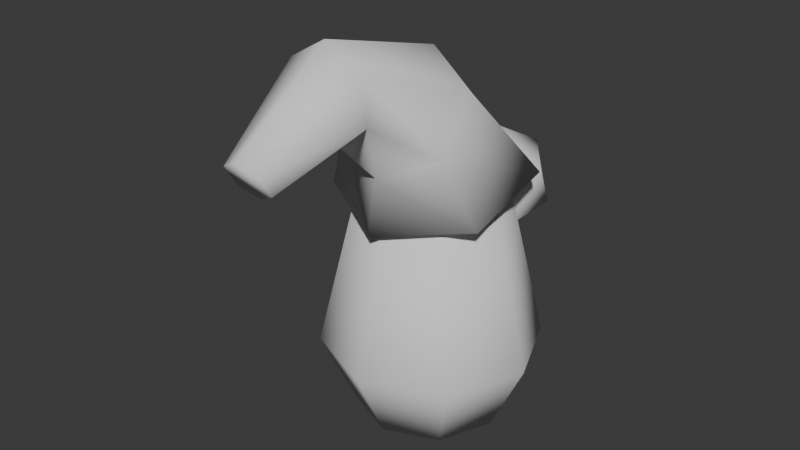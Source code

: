 # Source: model_gnome_archer.blend  (saved by Blender 4.0.36; exported with 4.5.12 LTS)
import bpy
from mathutils import Matrix  # noqa: F401  (used for matrix-valued properties, if any)

bpy.ops.wm.read_factory_settings(use_empty=True)
scene = bpy.context.scene
scene.name = 'Scene'

# ---- collections
col_collection = bpy.data.collections.new('Collection'); scene.collection.children.link(col_collection)

# ---- world
world_world = bpy.data.worlds.new('World'); scene.world = world_world
world_world.use_nodes = True; world_world.node_tree.nodes.clear()
_N = world_world.node_tree.nodes; _L = world_world.node_tree.links
n0 = _N.new('ShaderNodeOutputWorld'); n0.name = 'World Output'; n0.location = (300, 300)
n1 = _N.new('ShaderNodeBackground'); n1.name = 'Background'; n1.location = (10, 300)
n1.inputs[0].default_value = (0.05088, 0.05088, 0.05088, 1.0)
_L.new(n1.outputs[0], n0.inputs[0])
n0.is_active_output = True
world_world.color = (0.05088, 0.05088, 0.05088)
world_world.use_sun_shadow = False
world_world.sun_shadow_jitter_overblur = 0.0

# ---- meshes
me_cylinder = bpy.data.meshes.new('Cylinder')
me_cylinder.from_pydata([(-5.928e-10, 0.1704, -0.25), (-5.928e-10, 0.1704, 0.25), (0.1205, 0.1205, -0.25), (0.1205, 0.1205, 0.25), (0.1704, 0.0, -0.25), (0.1704, 0.0, 0.25), (0.1205, -0.1205, -0.25), (0.1205, -0.1205, 0.25), (-5.928e-10, -0.1704, -0.25), (-5.928e-10, -0.1704, 0.25), (-0.1205, -0.1205, -0.25), (-0.1205, -0.1205, 0.25), (-0.1704, 0.0, -0.25), (-0.1704, 0.0, 0.25), (-0.1205, 0.1205, -0.25), (-0.1205, 0.1205, 0.25), (0.0, 0.25, -0.08022), (0.1768, 0.1768, -0.08022), (0.25, 0.0, -0.08022), (0.1768, -0.1768, -0.08022), (0.0, -0.25, -0.08022), (-0.1768, -0.1768, -0.08022), (-0.25, 0.0, -0.08022), (-0.1768, 0.1768, -0.08022)], [], [(16, 1, 3, 17), (17, 3, 5, 18), (18, 5, 7, 19), (19, 7, 9, 20), (20, 9, 11, 21), (21, 11, 13, 22), (3, 1, 15, 13, 11, 9, 7, 5), (22, 13, 15, 23), (23, 15, 1, 16), (0, 2, 4, 6, 8, 10, 12, 14), (14, 23, 16, 0), (12, 22, 23, 14), (10, 21, 22, 12), (8, 20, 21, 10), (6, 19, 20, 8), (4, 18, 19, 6), (2, 17, 18, 4), (0, 16, 17, 2)])
me_cylinder.polygons.foreach_set('use_smooth', [True] * 18)
_uv = me_cylinder.uv_layers.new(name='UVMap')
_uv.uv.foreach_set('vector', [1.0, 0.6698, 1.0, 1.0, 0.875, 1.0, 0.875, 0.6698, 0.875, 0.6698, 0.875, 1.0, 0.75, 1.0, 0.75, 0.6698, 0.75, 0.6698, 0.75, 1.0, 0.625, 1.0, 0.625, 0.6698, 0.625, 0.6698, 0.625, 1.0, 0.5, 1.0, 0.5, 0.6698, 0.5, 0.6698, 0.5, 1.0, 0.375, 1.0, 0.375, 0.6698, 0.375, 0.6698, 0.375, 1.0, 0.25, 1.0, 0.25, 0.6698, 0.4197, 0.4197, 0.25, 0.49, 0.08029, 0.4197, 0.01, 0.25, 0.08029, 0.08029, 0.25, 0.01, 0.4197, 0.08029, 0.49, 0.25, 0.25, 0.6698, 0.25, 1.0, 0.125, 1.0, 0.125, 0.6698, 0.125, 0.6698, 0.125, 1.0, 0.0, 1.0, 0.0, 0.6698, 0.75, 0.49, 0.9197, 0.4197, 0.99, 0.25, 0.9197, 0.08029, 0.75, 0.01, 0.5803, 0.08029, 0.51, 0.25, 0.5803, 0.4197, 0.125, 0.5, 0.125, 0.6698, 0.0, 0.6698, 0.0, 0.5, 0.25, 0.5, 0.25, 0.6698, 0.125, 0.6698, 0.125, 0.5, 0.375, 0.5, 0.375, 0.6698, 0.25, 0.6698, 0.25, 0.5, 0.5, 0.5, 0.5, 0.6698, 0.375, 0.6698, 0.375, 0.5, 0.625, 0.5, 0.625, 0.6698, 0.5, 0.6698, 0.5, 0.5, 0.75, 0.5, 0.75, 0.6698, 0.625, 0.6698, 0.625, 0.5, 0.875, 0.5, 0.875, 0.6698, 0.75, 0.6698, 0.75, 0.5, 1.0, 0.5, 1.0, 0.6698, 0.875, 0.6698, 0.875, 0.5])
me_cylinder.update()
me_cylinder_001 = bpy.data.meshes.new('Cylinder.001')
me_cylinder_001.from_pydata([(-8.74e-19, 0.2164, 0.003335), (-1.654e-17, 0.01327, 0.2522), (0.1908, 0.1082, -0.0174), (0.126, -0.03605, 0.1988), (0.1908, -0.1082, -0.05886), (0.126, -0.1347, 0.0919), (8.74e-19, -0.2164, -0.07959), (4.245e-18, -0.184, 0.03845), (-0.1908, -0.1082, -0.05886), (-0.126, -0.1347, 0.0919), (-0.1908, 0.1082, -0.0174), (-0.126, -0.03605, 0.1988), (0.08689, -0.2904, 0.3122), (-5.678e-17, -0.29, 0.3624), (0.08689, -0.2913, 0.2119), (-1.259e-17, -0.2917, 0.1617), (-0.08689, -0.2913, 0.2119), (-0.08689, -0.2904, 0.3122), (0.04382, -0.5168, 0.1973), (-7.054e-17, -0.5282, 0.2198), (0.04382, -0.4938, 0.1522), (-3.787e-17, -0.4823, 0.1296), (-0.04382, -0.4938, 0.1522), (-0.04382, -0.5168, 0.1973)], [], [(0, 1, 3, 2), (2, 3, 5, 4), (4, 5, 7, 6), (6, 7, 9, 8), (7, 5, 14, 15), (8, 9, 11, 10), (10, 11, 1, 0), (0, 2, 4, 6, 8, 10), (16, 15, 21, 22), (1, 11, 17, 13), (9, 7, 15, 16), (5, 3, 12, 14), (11, 9, 16, 17), (3, 1, 13, 12), (18, 19, 23, 22, 21, 20), (14, 12, 18, 20), (17, 16, 22, 23), (15, 14, 20, 21), (12, 13, 19, 18), (13, 17, 23, 19)])
me_cylinder_001.polygons.foreach_set('use_smooth', [True] * 20)
_uv = me_cylinder_001.uv_layers.new(name='UVMap')
_uv.uv.foreach_set('vector', [1.0, 0.5, 1.0, 1.0, 0.8333, 1.0, 0.8333, 0.5, 0.8333, 0.5, 0.8333, 1.0, 0.6667, 1.0, 0.6667, 0.5, 0.6667, 0.5, 0.6667, 1.0, 0.5, 1.0, 0.5, 0.5, 0.5, 0.5, 0.5, 1.0, 0.3333, 1.0, 0.3333, 0.5, 0.5, 1.0, 0.6667, 1.0, 0.6667, 1.0, 0.5, 1.0, 0.3333, 0.5, 0.3333, 1.0, 0.1667, 1.0, 0.1667, 0.5, 0.1667, 0.5, 0.1667, 1.0, -8.941e-08, 1.0, -8.941e-08, 0.5, 0.75, 0.49, 0.9578, 0.37, 0.9578, 0.13, 0.75, 0.01, 0.5422, 0.13, 0.5422, 0.37, 0.3333, 1.0, 0.5, 1.0, 0.5, 1.0, 0.3333, 1.0, -8.941e-08, 1.0, 0.1667, 1.0, 0.1667, 1.0, -8.941e-08, 1.0, 0.3333, 1.0, 0.5, 1.0, 0.5, 1.0, 0.3333, 1.0, 0.6667, 1.0, 0.8333, 1.0, 0.8333, 1.0, 0.6667, 1.0, 0.1667, 1.0, 0.3333, 1.0, 0.3333, 1.0, 0.1667, 1.0, 0.8333, 1.0, 1.0, 1.0, 1.0, 1.0, 0.8333, 1.0, 0.4578, 0.37, 0.25, 0.49, 0.04215, 0.37, 0.04215, 0.13, 0.25, 0.01, 0.4578, 0.13, 0.6667, 1.0, 0.8333, 1.0, 0.8333, 1.0, 0.6667, 1.0, 0.1667, 1.0, 0.3333, 1.0, 0.3333, 1.0, 0.1667, 1.0, 0.5, 1.0, 0.6667, 1.0, 0.6667, 1.0, 0.5, 1.0, 0.8333, 1.0, 1.0, 1.0, 1.0, 1.0, 0.8333, 1.0, -8.941e-08, 1.0, 0.1667, 1.0, 0.1667, 1.0, -8.941e-08, 1.0])
me_cylinder_001.update()
me_icosphere = bpy.data.meshes.new('Icosphere')
me_icosphere.from_pydata([(-8.461e-18, 1.772e-35, -0.1313), (0.1127, -0.08189, -0.05871), (-0.04305, -0.1325, -0.05871), (-0.1393, 2.918e-19, -0.05871), (-0.04305, 0.1325, -0.05871), (0.1127, 0.08189, -0.05871), (0.04305, -0.1325, 0.05871), (-0.1127, -0.08189, 0.05871), (-0.1127, 0.08189, 0.05871), (0.04305, 0.1325, 0.05871), (0.1393, -2.918e-19, 0.05871), (8.461e-18, -1.772e-35, 0.1313)], [], [(0, 1, 2), (1, 0, 5), (0, 2, 3), (0, 3, 4), (0, 4, 5), (1, 5, 10), (2, 1, 6), (3, 2, 7), (4, 3, 8), (5, 4, 9), (1, 10, 6), (2, 6, 7), (3, 7, 8), (4, 8, 9), (5, 9, 10), (6, 10, 11), (7, 6, 11), (8, 7, 11), (9, 8, 11), (10, 9, 11)])
me_icosphere.polygons.foreach_set('use_smooth', [True] * 20)
_uv = me_icosphere.uv_layers.new(name='UVMap')
_uv.uv.foreach_set('vector', [0.1818, 0.0, 0.2727, 0.1575, 0.09091, 0.1575, 0.2727, 0.1575, 0.3636, 0.0, 0.4545, 0.1575, 0.9091, 0.0, 1.0, 0.1575, 0.8182, 0.1575, 0.7273, 0.0, 0.8182, 0.1575, 0.6364, 0.1575, 0.5455, 0.0, 0.6364, 0.1575, 0.4545, 0.1575, 0.2727, 0.1575, 0.4545, 0.1575, 0.3636, 0.3149, 0.09091, 0.1575, 0.2727, 0.1575, 0.1818, 0.3149, 0.8182, 0.1575, 1.0, 0.1575, 0.9091, 0.3149, 0.6364, 0.1575, 0.8182, 0.1575, 0.7273, 0.3149, 0.4545, 0.1575, 0.6364, 0.1575, 0.5455, 0.3149, 0.2727, 0.1575, 0.3636, 0.3149, 0.1818, 0.3149, 0.09091, 0.1575, 0.1818, 0.3149, 0.0, 0.3149, 0.8182, 0.1575, 0.9091, 0.3149, 0.7273, 0.3149, 0.6364, 0.1575, 0.7273, 0.3149, 0.5455, 0.3149, 0.4545, 0.1575, 0.5455, 0.3149, 0.3636, 0.3149, 0.1818, 0.3149, 0.3636, 0.3149, 0.2727, 0.4724, 0.0, 0.3149, 0.1818, 0.3149, 0.09091, 0.4724, 0.7273, 0.3149, 0.9091, 0.3149, 0.8182, 0.4724, 0.5455, 0.3149, 0.7273, 0.3149, 0.6364, 0.4724, 0.3636, 0.3149, 0.5455, 0.3149, 0.4545, 0.4724])
me_icosphere.update()
me_icosphere_001 = bpy.data.meshes.new('Icosphere.001')
me_icosphere_001.from_pydata([(-9.603e-18, -4.904e-08, 0.1505), (0.1292, 0.09388, 0.06731), (-0.04936, 0.1519, 0.06731), (-0.1597, -2.193e-08, 0.06731), (-0.04936, -0.1519, 0.06731), (0.1292, -0.09388, 0.06731), (0.04936, 0.1519, -0.06731), (-0.1292, 0.09388, -0.06731), (-0.1292, -0.09388, -0.06731), (0.04936, -0.1519, -0.06731), (0.1597, 2.193e-08, -0.06731), (9.603e-18, 4.904e-08, -0.1505)], [], [(0, 1, 2), (1, 0, 5), (0, 2, 3), (0, 3, 4), (0, 4, 5), (1, 5, 10), (2, 1, 6), (3, 2, 7), (4, 3, 8), (5, 4, 9), (1, 10, 6), (2, 6, 7), (3, 7, 8), (4, 8, 9), (5, 9, 10), (6, 10, 11), (7, 6, 11), (8, 7, 11), (9, 8, 11), (10, 9, 11)])
me_icosphere_001.polygons.foreach_set('use_smooth', [True] * 20)
_uv = me_icosphere_001.uv_layers.new(name='UVMap')
_uv.uv.foreach_set('vector', [0.1818, 0.0, 0.2727, 0.1575, 0.09091, 0.1575, 0.2727, 0.1575, 0.3636, 0.0, 0.4545, 0.1575, 0.9091, 0.0, 1.0, 0.1575, 0.8182, 0.1575, 0.7273, 0.0, 0.8182, 0.1575, 0.6364, 0.1575, 0.5455, 0.0, 0.6364, 0.1575, 0.4545, 0.1575, 0.2727, 0.1575, 0.4545, 0.1575, 0.3636, 0.3149, 0.09091, 0.1575, 0.2727, 0.1575, 0.1818, 0.3149, 0.8182, 0.1575, 1.0, 0.1575, 0.9091, 0.3149, 0.6364, 0.1575, 0.8182, 0.1575, 0.7273, 0.3149, 0.4545, 0.1575, 0.6364, 0.1575, 0.5455, 0.3149, 0.2727, 0.1575, 0.3636, 0.3149, 0.1818, 0.3149, 0.09091, 0.1575, 0.1818, 0.3149, 0.0, 0.3149, 0.8182, 0.1575, 0.9091, 0.3149, 0.7273, 0.3149, 0.6364, 0.1575, 0.7273, 0.3149, 0.5455, 0.3149, 0.4545, 0.1575, 0.5455, 0.3149, 0.3636, 0.3149, 0.1818, 0.3149, 0.3636, 0.3149, 0.2727, 0.4724, 0.0, 0.3149, 0.1818, 0.3149, 0.09091, 0.4724, 0.7273, 0.3149, 0.9091, 0.3149, 0.8182, 0.4724, 0.5455, 0.3149, 0.7273, 0.3149, 0.6364, 0.4724, 0.3636, 0.3149, 0.5455, 0.3149, 0.4545, 0.4724])
me_icosphere_001.update()

# ---- objects
ob_body = bpy.data.objects.new('Body', me_cylinder)
ob_hat = bpy.data.objects.new('Hat', me_cylinder_001)
ob_nose = bpy.data.objects.new('Nose', me_icosphere)
ob_head = bpy.data.objects.new('Head', me_icosphere_001)
ob_gnomearcher = bpy.data.objects.new('GnomeArcher', None)

# ---- transforms, parenting, visibility, modifiers, constraints
ob_body.parent = ob_gnomearcher
ob_body.location = (0.0, 0.0, 0.25)
ob_hat.parent = ob_gnomearcher
ob_hat.location = (0.0, 0.0, 0.5935)
ob_hat.rotation_euler = (0.07787, -0.0, 0.0)
ob_nose.parent = ob_gnomearcher
ob_nose.location = (-0.004557, 0.2004, 0.4853)
ob_head.parent = ob_gnomearcher
ob_head.location = (-0.004557, 0.001832, 0.5187)
ob_gnomearcher.location = (0.0, 0.0, 0.0)

# ---- collection membership
col_collection.objects.link(ob_body)
col_collection.objects.link(ob_hat)
col_collection.objects.link(ob_nose)
col_collection.objects.link(ob_head)
col_collection.objects.link(ob_gnomearcher)

# ---- scene / render settings (as saved in the file)
scene.frame_start = 1; scene.frame_end = 250; scene.frame_set(1)
scene.render.engine = 'BLENDER_EEVEE_NEXT'
scene.cycles.sampling_pattern = 'TABULATED_SOBOL'
bpy.context.view_layer.update()

# ---- added for rendering (the .blend has no active camera and no usable light): camera, sun
cam_auto = bpy.data.cameras.new('AutoCamera')
cam_auto.lens = 50.0
cam_auto.sensor_width = 36.0
cam_auto.clip_end = 1000.0
ob_auto_camera = bpy.data.objects.new('AutoCamera', cam_auto)
scene.collection.objects.link(ob_auto_camera)
ob_auto_camera.location = (1.30257, -1.67406, 1.52785)
ob_auto_camera.rotation_euler = (1.09748, -7.21219e-08, 0.694738)
scene.camera = ob_auto_camera
light_auto_sun = bpy.data.lights.new('AutoSun', 'SUN')
light_auto_sun.energy = 3.0
light_auto_sun.angle = 0.0523599
ob_auto_sun = bpy.data.objects.new('AutoSun', light_auto_sun)
scene.collection.objects.link(ob_auto_sun)
ob_auto_sun.rotation_euler = (0.872665, 0.174533, 0.523599)
bpy.context.view_layer.update()
